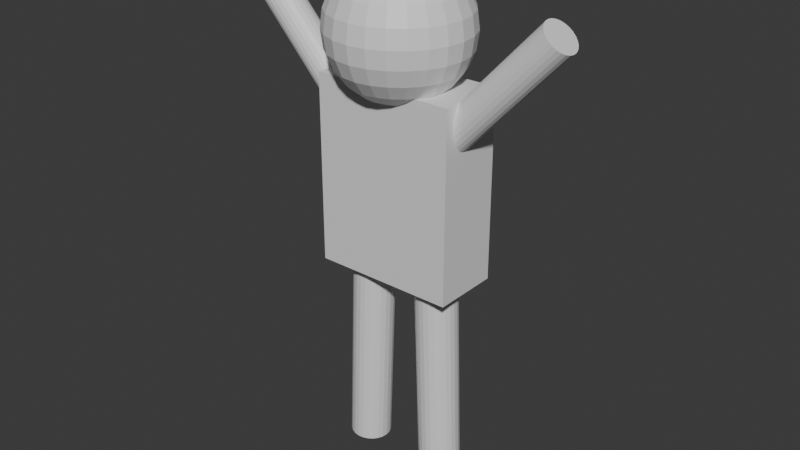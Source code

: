 # Source: rescue_person.blend  (saved by Blender 5.2.44; exported with 4.5.12 LTS)
import bpy
from mathutils import Matrix  # noqa: F401  (used for matrix-valued properties, if any)

bpy.ops.wm.read_factory_settings(use_empty=True)
scene = bpy.context.scene
scene.name = 'Scene'

# ---- collections
col_rescueperson = bpy.data.collections.new('RescuePerson'); scene.collection.children.link(col_rescueperson)

# ---- materials (node trees are filled in below, after node groups)
mat_skin = bpy.data.materials.new('Skin')
mat_skin.diffuse_color = (0.72, 0.48, 0.34, 1.0)
mat_skin.roughness = 0.75
mat_clothing = bpy.data.materials.new('Clothing')
mat_clothing.diffuse_color = (0.12, 0.32, 0.72, 1.0)
mat_clothing.roughness = 0.7
mat_trousers = bpy.data.materials.new('Trousers')
mat_trousers.diffuse_color = (0.1, 0.11, 0.16, 1.0)
mat_trousers.roughness = 0.8

# ---- material node trees
mat_skin.use_nodes = True; mat_skin.node_tree.nodes.clear()
_N = mat_skin.node_tree.nodes; _L = mat_skin.node_tree.links
n0 = _N.new('ShaderNodeBsdfPrincipled'); n0.name = 'Principled BSDF'; n0.location = (-200, 100)
n0.inputs[10].default_value = 0.005
n1 = _N.new('ShaderNodeOutputMaterial'); n1.name = 'Material Output'; n1.location = (200, 100)
_L.new(n0.outputs[0], n1.inputs[0])
n1.is_active_output = True
mat_clothing.use_nodes = True; mat_clothing.node_tree.nodes.clear()
_N = mat_clothing.node_tree.nodes; _L = mat_clothing.node_tree.links
n0 = _N.new('ShaderNodeBsdfPrincipled'); n0.name = 'Principled BSDF'; n0.location = (-200, 100)
n0.inputs[10].default_value = 0.005
n1 = _N.new('ShaderNodeOutputMaterial'); n1.name = 'Material Output'; n1.location = (200, 100)
_L.new(n0.outputs[0], n1.inputs[0])
n1.is_active_output = True
mat_trousers.use_nodes = True; mat_trousers.node_tree.nodes.clear()
_N = mat_trousers.node_tree.nodes; _L = mat_trousers.node_tree.links
n0 = _N.new('ShaderNodeBsdfPrincipled'); n0.name = 'Principled BSDF'; n0.location = (-200, 100)
n0.inputs[10].default_value = 0.005
n1 = _N.new('ShaderNodeOutputMaterial'); n1.name = 'Material Output'; n1.location = (200, 100)
_L.new(n0.outputs[0], n1.inputs[0])
n1.is_active_output = True

# ---- world
world_world = bpy.data.worlds.new('World'); scene.world = world_world
world_world.use_nodes = True; world_world.node_tree.nodes.clear()
_N = world_world.node_tree.nodes; _L = world_world.node_tree.links
n0 = _N.new('ShaderNodeOutputWorld'); n0.name = 'World Output'; n0.location = (200, 100)
n1 = _N.new('ShaderNodeBackground'); n1.name = 'Background'; n1.location = (-200, 100)
n1.inputs[0].default_value = (0.05088, 0.05088, 0.05088, 1.0)
_L.new(n1.outputs[0], n0.inputs[0])
n0.is_active_output = True
world_world.color = (0.05088, 0.05088, 0.05088)
world_world.sun_shadow_jitter_overblur = 0.0

# ---- meshes
me_sphere_002 = bpy.data.meshes.new('Sphere.002')
me_sphere_002.from_pydata([(0.0, 0.0, 0.18), (0.0, 0.1739, 0.04659), (0.0, 0.1739, -0.04659), (0.0, 0.0, -0.18), (0.01206, 0.045, 0.1739), (0.02329, 0.08693, 0.1559), (0.03294, 0.1229, 0.1273), (0.04035, 0.1506, 0.09), (0.045, 0.1679, 0.04659), (0.04659, 0.1739, 0.0), (0.045, 0.1679, -0.04659), (0.04035, 0.1506, -0.09), (0.03294, 0.1229, -0.1273), (0.02329, 0.08693, -0.1559), (0.01206, 0.045, -0.1739), (0.02329, 0.04035, 0.1739), (0.045, 0.07794, 0.1559), (0.06364, 0.1102, 0.1273), (0.07794, 0.135, 0.09), (0.08693, 0.1506, 0.04659), (0.09, 0.1559, 0.0), (0.08693, 0.1506, -0.04659), (0.07794, 0.135, -0.09), (0.06364, 0.1102, -0.1273), (0.045, 0.07794, -0.1559), (0.02329, 0.04035, -0.1739), (0.03294, 0.03294, 0.1739), (0.06364, 0.06364, 0.1559), (0.09, 0.09, 0.1273), (0.1102, 0.1102, 0.09), (0.1229, 0.1229, 0.04659), (0.1273, 0.1273, 0.0), (0.1229, 0.1229, -0.04659), (0.1102, 0.1102, -0.09), (0.09, 0.09, -0.1273), (0.06364, 0.06364, -0.1559), (0.03294, 0.03294, -0.1739), (0.04035, 0.02329, 0.1739), (0.07794, 0.045, 0.1559), (0.1102, 0.06364, 0.1273), (0.135, 0.07794, 0.09), (0.1506, 0.08693, 0.04659), (0.1559, 0.09, 0.0), (0.1506, 0.08693, -0.04659), (0.135, 0.07794, -0.09), (0.1102, 0.06364, -0.1273), (0.07794, 0.045, -0.1559), (0.04035, 0.02329, -0.1739), (0.045, 0.01206, 0.1739), (0.08693, 0.02329, 0.1559), (0.1229, 0.03294, 0.1273), (0.1506, 0.04035, 0.09), (0.1679, 0.045, 0.04659), (0.1739, 0.04659, 0.0), (0.1679, 0.045, -0.04659), (0.1506, 0.04035, -0.09), (0.1229, 0.03294, -0.1273), (0.08693, 0.02329, -0.1559), (0.045, 0.01206, -0.1739), (0.04659, 1.863e-09, 0.1739), (0.09, 5.588e-09, 0.1559), (0.1273, -3.725e-09, 0.1273), (0.1559, 7.451e-09, 0.09), (0.1739, 7.451e-09, 0.04659), (0.18, 1.118e-08, 0.0), (0.1739, 7.451e-09, -0.04659), (0.1559, 7.451e-09, -0.09), (0.1273, -3.725e-09, -0.1273), (0.09, 5.588e-09, -0.1559), (0.04659, 1.863e-09, -0.1739), (0.045, -0.01206, 0.1739), (0.08693, -0.02329, 0.1559), (0.1229, -0.03294, 0.1273), (0.1506, -0.04035, 0.09), (0.1679, -0.045, 0.04659), (0.1739, -0.04659, 0.0), (0.1679, -0.045, -0.04659), (0.1506, -0.04035, -0.09), (0.1229, -0.03294, -0.1273), (0.08693, -0.02329, -0.1559), (0.045, -0.01206, -0.1739), (0.04035, -0.02329, 0.1739), (0.07794, -0.045, 0.1559), (0.1102, -0.06364, 0.1273), (0.135, -0.07794, 0.09), (0.1506, -0.08693, 0.04659), (0.1559, -0.09, 0.0), (0.1506, -0.08693, -0.04659), (0.135, -0.07794, -0.09), (0.1102, -0.06364, -0.1273), (0.07794, -0.045, -0.1559), (0.04035, -0.02329, -0.1739), (0.03294, -0.03294, 0.1739), (0.06364, -0.06364, 0.1559), (0.09, -0.09, 0.1273), (0.1102, -0.1102, 0.09), (0.1229, -0.1229, 0.04659), (0.1273, -0.1273, 0.0), (0.1229, -0.1229, -0.04659), (0.1102, -0.1102, -0.09), (0.09, -0.09, -0.1273), (0.06364, -0.06364, -0.1559), (0.03294, -0.03294, -0.1739), (0.02329, -0.04035, 0.1739), (0.045, -0.07794, 0.1559), (0.06364, -0.1102, 0.1273), (0.07794, -0.135, 0.09), (0.08693, -0.1506, 0.04659), (0.09, -0.1559, 0.0), (0.08693, -0.1506, -0.04659), (0.07794, -0.135, -0.09), (0.06364, -0.1102, -0.1273), (0.045, -0.07794, -0.1559), (0.02329, -0.04035, -0.1739), (0.01206, -0.045, 0.1739), (0.02329, -0.08693, 0.1559), (0.03294, -0.1229, 0.1273), (0.04035, -0.1506, 0.09), (0.045, -0.1679, 0.04659), (0.04659, -0.1739, 0.0), (0.045, -0.1679, -0.04659), (0.04035, -0.1506, -0.09), (0.03294, -0.1229, -0.1273), (0.02329, -0.08693, -0.1559), (0.01206, -0.045, -0.1739), (0.0, -0.04659, 0.1739), (5.588e-09, -0.09, 0.1559), (-1.863e-08, -0.1273, 0.1273), (1.118e-08, -0.1559, 0.09), (7.451e-09, -0.1739, 0.04659), (1.118e-08, -0.18, 0.0), (7.451e-09, -0.1739, -0.04659), (1.118e-08, -0.1559, -0.09), (-1.863e-08, -0.1273, -0.1273), (5.588e-09, -0.09, -0.1559), (0.0, -0.04659, -0.1739), (-0.01206, -0.045, 0.1739), (-0.02329, -0.08693, 0.1559), (-0.03294, -0.1229, 0.1273), (-0.04035, -0.1506, 0.09), (-0.045, -0.1679, 0.04659), (-0.04659, -0.1739, 0.0), (-0.045, -0.1679, -0.04659), (-0.04035, -0.1506, -0.09), (-0.03294, -0.1229, -0.1273), (-0.02329, -0.08693, -0.1559), (-0.01206, -0.045, -0.1739), (-0.02329, -0.04035, 0.1739), (-0.045, -0.07794, 0.1559), (-0.06364, -0.1102, 0.1273), (-0.07794, -0.135, 0.09), (-0.08693, -0.1506, 0.04659), (-0.09, -0.1559, 0.0), (-0.08693, -0.1506, -0.04659), (-0.07794, -0.135, -0.09), (-0.06364, -0.1102, -0.1273), (-0.045, -0.07794, -0.1559), (-0.02329, -0.04035, -0.1739), (-0.03294, -0.03294, 0.1739), (-0.06364, -0.06364, 0.1559), (-0.09, -0.09, 0.1273), (-0.1102, -0.1102, 0.09), (-0.1229, -0.1229, 0.04659), (-0.1273, -0.1273, 0.0), (-0.1229, -0.1229, -0.04659), (-0.1102, -0.1102, -0.09), (-0.09, -0.09, -0.1273), (-0.06364, -0.06364, -0.1559), (-0.03294, -0.03294, -0.1739), (-0.04035, -0.02329, 0.1739), (-0.07794, -0.045, 0.1559), (-0.1102, -0.06364, 0.1273), (-0.135, -0.07794, 0.09), (-0.1506, -0.08693, 0.04659), (-0.1559, -0.09, 0.0), (-0.1506, -0.08693, -0.04659), (-0.135, -0.07794, -0.09), (-0.1102, -0.06364, -0.1273), (-0.07794, -0.045, -0.1559), (-0.04035, -0.02329, -0.1739), (-0.045, -0.01206, 0.1739), (-0.08693, -0.02329, 0.1559), (-0.1229, -0.03294, 0.1273), (-0.1506, -0.04035, 0.09), (-0.1679, -0.045, 0.04659), (-0.1739, -0.04659, 0.0), (-0.1679, -0.045, -0.04659), (-0.1506, -0.04035, -0.09), (-0.1229, -0.03294, -0.1273), (-0.08693, -0.02329, -0.1559), (-0.045, -0.01206, -0.1739), (-0.04659, 9.313e-10, 0.1739), (-0.09, -9.313e-09, 0.1559), (-0.1273, 2.608e-08, 0.1273), (-0.1559, -1.863e-08, 0.09), (-0.1739, 3.725e-09, 0.04659), (-0.18, -1.863e-08, 0.0), (-0.1739, 3.725e-09, -0.04659), (-0.1559, -1.863e-08, -0.09), (-0.1273, 2.608e-08, -0.1273), (-0.09, -9.313e-09, -0.1559), (-0.04659, 9.313e-10, -0.1739), (-0.045, 0.01206, 0.1739), (-0.08693, 0.02329, 0.1559), (-0.1229, 0.03294, 0.1273), (-0.1506, 0.04035, 0.09), (-0.1679, 0.045, 0.04659), (-0.1739, 0.04659, 0.0), (-0.1679, 0.045, -0.04659), (-0.1506, 0.04035, -0.09), (-0.1229, 0.03294, -0.1273), (-0.08693, 0.02329, -0.1559), (-0.045, 0.01206, -0.1739), (-0.04035, 0.02329, 0.1739), (-0.07794, 0.045, 0.1559), (-0.1102, 0.06364, 0.1273), (-0.135, 0.07794, 0.09), (-0.1506, 0.08693, 0.04659), (-0.1559, 0.09, 0.0), (-0.1506, 0.08693, -0.04659), (-0.135, 0.07794, -0.09), (-0.1102, 0.06364, -0.1273), (-0.07794, 0.045, -0.1559), (-0.04035, 0.02329, -0.1739), (-0.03294, 0.03294, 0.1739), (-0.06364, 0.06364, 0.1559), (-0.09, 0.09, 0.1273), (-0.1102, 0.1102, 0.09), (-0.1229, 0.1229, 0.04659), (-0.1273, 0.1273, 0.0), (-0.1229, 0.1229, -0.04659), (-0.1102, 0.1102, -0.09), (-0.09, 0.09, -0.1273), (-0.06364, 0.06364, -0.1559), (-0.03294, 0.03294, -0.1739), (-0.02329, 0.04035, 0.1739), (-0.045, 0.07794, 0.1559), (-0.06364, 0.1102, 0.1273), (-0.07794, 0.135, 0.09), (-0.08693, 0.1506, 0.04659), (-0.09, 0.1559, 0.0), (-0.08693, 0.1506, -0.04659), (-0.07794, 0.135, -0.09), (-0.06364, 0.1102, -0.1273), (-0.045, 0.07794, -0.1559), (-0.02329, 0.04035, -0.1739), (-0.01206, 0.045, 0.1739), (-0.02329, 0.08693, 0.1559), (-0.03294, 0.1229, 0.1273), (-0.04035, 0.1506, 0.09), (-0.045, 0.1679, 0.04659), (-0.04659, 0.1739, 0.0), (-0.045, 0.1679, -0.04659), (-0.04035, 0.1506, -0.09), (-0.03294, 0.1229, -0.1273), (-0.02329, 0.08693, -0.1559), (-0.01206, 0.045, -0.1739), (3.725e-09, 0.04659, 0.1739), (-9.313e-09, 0.09, 0.1559), (3.353e-08, 0.1273, 0.1273), (-1.863e-08, 0.1559, 0.09), (-1.863e-08, 0.18, 0.0), (-1.863e-08, 0.1559, -0.09), (3.353e-08, 0.1273, -0.1273), (-9.313e-09, 0.09, -0.1559), (3.725e-09, 0.04659, -0.1739)], [], [(261, 1, 8, 9), (259, 258, 5, 6), (264, 263, 12, 13), (2, 261, 9, 10), (260, 259, 6, 7), (265, 264, 13, 14), (257, 0, 4), (262, 2, 10, 11), (1, 260, 7, 8), (3, 265, 14), (258, 257, 4, 5), (263, 262, 11, 12), (14, 13, 24, 25), (4, 0, 15), (11, 10, 21, 22), (8, 7, 18, 19), (3, 14, 25), (5, 4, 15, 16), (12, 11, 22, 23), (9, 8, 19, 20), (6, 5, 16, 17), (13, 12, 23, 24), (10, 9, 20, 21), (7, 6, 17, 18), (17, 16, 27, 28), (24, 23, 34, 35), (21, 20, 31, 32), (18, 17, 28, 29), (25, 24, 35, 36), (15, 0, 26), (22, 21, 32, 33), (19, 18, 29, 30), (3, 25, 36), (16, 15, 26, 27), (23, 22, 33, 34), (20, 19, 30, 31), (3, 36, 47), (27, 26, 37, 38), (34, 33, 44, 45), (31, 30, 41, 42), (28, 27, 38, 39), (35, 34, 45, 46), (32, 31, 42, 43), (29, 28, 39, 40), (36, 35, 46, 47), (26, 0, 37), (33, 32, 43, 44), (30, 29, 40, 41), (40, 39, 50, 51), (47, 46, 57, 58), (37, 0, 48), (44, 43, 54, 55), (41, 40, 51, 52), (3, 47, 58), (38, 37, 48, 49), (45, 44, 55, 56), (42, 41, 52, 53), (39, 38, 49, 50), (46, 45, 56, 57), (43, 42, 53, 54), (50, 49, 60, 61), (57, 56, 67, 68), (54, 53, 64, 65), (51, 50, 61, 62), (58, 57, 68, 69), (48, 0, 59), (55, 54, 65, 66), (52, 51, 62, 63), (3, 58, 69), (49, 48, 59, 60), (56, 55, 66, 67), (53, 52, 63, 64), (63, 62, 73, 74), (3, 69, 80), (60, 59, 70, 71), (67, 66, 77, 78), (64, 63, 74, 75), (61, 60, 71, 72), (68, 67, 78, 79), (65, 64, 75, 76), (62, 61, 72, 73), (69, 68, 79, 80), (59, 0, 70), (66, 65, 76, 77), (73, 72, 83, 84), (80, 79, 90, 91), (70, 0, 81), (77, 76, 87, 88), (74, 73, 84, 85), (3, 80, 91), (71, 70, 81, 82), (78, 77, 88, 89), (75, 74, 85, 86), (72, 71, 82, 83), (79, 78, 89, 90), (76, 75, 86, 87), (86, 85, 96, 97), (83, 82, 93, 94), (90, 89, 100, 101), (87, 86, 97, 98), (84, 83, 94, 95), (91, 90, 101, 102), (81, 0, 92), (88, 87, 98, 99), (85, 84, 95, 96), (3, 91, 102), (82, 81, 92, 93), (89, 88, 99, 100), (96, 95, 106, 107), (3, 102, 113), (93, 92, 103, 104), (100, 99, 110, 111), (97, 96, 107, 108), (94, 93, 104, 105), (101, 100, 111, 112), (98, 97, 108, 109), (95, 94, 105, 106), (102, 101, 112, 113), (92, 0, 103), (99, 98, 109, 110), (109, 108, 119, 120), (106, 105, 116, 117), (113, 112, 123, 124), (103, 0, 114), (110, 109, 120, 121), (107, 106, 117, 118), (3, 113, 124), (104, 103, 114, 115), (111, 110, 121, 122), (108, 107, 118, 119), (105, 104, 115, 116), (112, 111, 122, 123), (119, 118, 129, 130), (116, 115, 126, 127), (123, 122, 133, 134), (120, 119, 130, 131), (117, 116, 127, 128), (124, 123, 134, 135), (114, 0, 125), (121, 120, 131, 132), (118, 117, 128, 129), (3, 124, 135), (115, 114, 125, 126), (122, 121, 132, 133), (132, 131, 142, 143), (129, 128, 139, 140), (3, 135, 146), (126, 125, 136, 137), (133, 132, 143, 144), (130, 129, 140, 141), (127, 126, 137, 138), (134, 133, 144, 145), (131, 130, 141, 142), (128, 127, 138, 139), (135, 134, 145, 146), (125, 0, 136), (142, 141, 152, 153), (139, 138, 149, 150), (146, 145, 156, 157), (136, 0, 147), (143, 142, 153, 154), (140, 139, 150, 151), (3, 146, 157), (137, 136, 147, 148), (144, 143, 154, 155), (141, 140, 151, 152), (138, 137, 148, 149), (145, 144, 155, 156), (155, 154, 165, 166), (152, 151, 162, 163), (149, 148, 159, 160), (156, 155, 166, 167), (153, 152, 163, 164), (150, 149, 160, 161), (157, 156, 167, 168), (147, 0, 158), (154, 153, 164, 165), (151, 150, 161, 162), (3, 157, 168), (148, 147, 158, 159), (158, 0, 169), (165, 164, 175, 176), (162, 161, 172, 173), (3, 168, 179), (159, 158, 169, 170), (166, 165, 176, 177), (163, 162, 173, 174), (160, 159, 170, 171), (167, 166, 177, 178), (164, 163, 174, 175), (161, 160, 171, 172), (168, 167, 178, 179), (178, 177, 188, 189), (175, 174, 185, 186), (172, 171, 182, 183), (179, 178, 189, 190), (169, 0, 180), (176, 175, 186, 187), (173, 172, 183, 184), (3, 179, 190), (170, 169, 180, 181), (177, 176, 187, 188), (174, 173, 184, 185), (171, 170, 181, 182), (181, 180, 191, 192), (188, 187, 198, 199), (185, 184, 195, 196), (182, 181, 192, 193), (189, 188, 199, 200), (186, 185, 196, 197), (183, 182, 193, 194), (190, 189, 200, 201), (180, 0, 191), (187, 186, 197, 198), (184, 183, 194, 195), (3, 190, 201), (201, 200, 211, 212), (191, 0, 202), (198, 197, 208, 209), (195, 194, 205, 206), (3, 201, 212), (192, 191, 202, 203), (199, 198, 209, 210), (196, 195, 206, 207), (193, 192, 203, 204), (200, 199, 210, 211), (197, 196, 207, 208), (194, 193, 204, 205), (204, 203, 214, 215), (211, 210, 221, 222), (208, 207, 218, 219), (205, 204, 215, 216), (212, 211, 222, 223), (202, 0, 213), (209, 208, 219, 220), (206, 205, 216, 217), (3, 212, 223), (203, 202, 213, 214), (210, 209, 220, 221), (207, 206, 217, 218), (3, 223, 234), (214, 213, 224, 225), (221, 220, 231, 232), (218, 217, 228, 229), (215, 214, 225, 226), (222, 221, 232, 233), (219, 218, 229, 230), (216, 215, 226, 227), (223, 222, 233, 234), (213, 0, 224), (220, 219, 230, 231), (217, 216, 227, 228), (227, 226, 237, 238), (234, 233, 244, 245), (224, 0, 235), (231, 230, 241, 242), (228, 227, 238, 239), (3, 234, 245), (225, 224, 235, 236), (232, 231, 242, 243), (229, 228, 239, 240), (226, 225, 236, 237), (233, 232, 243, 244), (230, 229, 240, 241), (237, 236, 247, 248), (244, 243, 254, 255), (241, 240, 251, 252), (238, 237, 248, 249), (245, 244, 255, 256), (235, 0, 246), (242, 241, 252, 253), (239, 238, 249, 250), (3, 245, 256), (236, 235, 246, 247), (243, 242, 253, 254), (240, 239, 250, 251), (250, 249, 260, 1), (3, 256, 265), (247, 246, 257, 258), (254, 253, 262, 263), (251, 250, 1, 261), (248, 247, 258, 259), (255, 254, 263, 264), (252, 251, 261, 2), (249, 248, 259, 260), (256, 255, 264, 265), (246, 0, 257), (253, 252, 2, 262)])
_uv = me_sphere_002.uv_layers.new(name='UVMap')
_uv.uv.foreach_set('vector', [0.75, 0.5, 0.75, 0.5833, 0.7083, 0.5833, 0.7083, 0.5, 0.75, 0.75, 0.75, 0.8333, 0.7083, 0.8333, 0.7083, 0.75, 0.75, 0.1667, 0.75, 0.25, 0.7083, 0.25, 0.7083, 0.1667, 0.75, 0.4167, 0.75, 0.5, 0.7083, 0.5, 0.7083, 0.4167, 0.75, 0.6667, 0.75, 0.75, 0.7083, 0.75, 0.7083, 0.6667, 0.75, 0.08333, 0.75, 0.1667, 0.7083, 0.1667, 0.7083, 0.08333, 0.75, 0.9167, 0.7292, 1.0, 0.7083, 0.9167, 0.75, 0.3333, 0.75, 0.4167, 0.7083, 0.4167, 0.7083, 0.3333, 0.75, 0.5833, 0.75, 0.6667, 0.7083, 0.6667, 0.7083, 0.5833, 0.7292, 0.0, 0.75, 0.08333, 0.7083, 0.08333, 0.75, 0.8333, 0.75, 0.9167, 0.7083, 0.9167, 0.7083, 0.8333, 0.75, 0.25, 0.75, 0.3333, 0.7083, 0.3333, 0.7083, 0.25, 0.7083, 0.08333, 0.7083, 0.1667, 0.6667, 0.1667, 0.6667, 0.08333, 0.7083, 0.9167, 0.6875, 1.0, 0.6667, 0.9167, 0.7083, 0.3333, 0.7083, 0.4167, 0.6667, 0.4167, 0.6667, 0.3333, 0.7083, 0.5833, 0.7083, 0.6667, 0.6667, 0.6667, 0.6667, 0.5833, 0.6875, 0.0, 0.7083, 0.08333, 0.6667, 0.08333, 0.7083, 0.8333, 0.7083, 0.9167, 0.6667, 0.9167, 0.6667, 0.8333, 0.7083, 0.25, 0.7083, 0.3333, 0.6667, 0.3333, 0.6667, 0.25, 0.7083, 0.5, 0.7083, 0.5833, 0.6667, 0.5833, 0.6667, 0.5, 0.7083, 0.75, 0.7083, 0.8333, 0.6667, 0.8333, 0.6667, 0.75, 0.7083, 0.1667, 0.7083, 0.25, 0.6667, 0.25, 0.6667, 0.1667, 0.7083, 0.4167, 0.7083, 0.5, 0.6667, 0.5, 0.6667, 0.4167, 0.7083, 0.6667, 0.7083, 0.75, 0.6667, 0.75, 0.6667, 0.6667, 0.6667, 0.75, 0.6667, 0.8333, 0.625, 0.8333, 0.625, 0.75, 0.6667, 0.1667, 0.6667, 0.25, 0.625, 0.25, 0.625, 0.1667, 0.6667, 0.4167, 0.6667, 0.5, 0.625, 0.5, 0.625, 0.4167, 0.6667, 0.6667, 0.6667, 0.75, 0.625, 0.75, 0.625, 0.6667, 0.6667, 0.08333, 0.6667, 0.1667, 0.625, 0.1667, 0.625, 0.08333, 0.6667, 0.9167, 0.6458, 1.0, 0.625, 0.9167, 0.6667, 0.3333, 0.6667, 0.4167, 0.625, 0.4167, 0.625, 0.3333, 0.6667, 0.5833, 0.6667, 0.6667, 0.625, 0.6667, 0.625, 0.5833, 0.6458, 0.0, 0.6667, 0.08333, 0.625, 0.08333, 0.6667, 0.8333, 0.6667, 0.9167, 0.625, 0.9167, 0.625, 0.8333, 0.6667, 0.25, 0.6667, 0.3333, 0.625, 0.3333, 0.625, 0.25, 0.6667, 0.5, 0.6667, 0.5833, 0.625, 0.5833, 0.625, 0.5, 0.6042, 0.0, 0.625, 0.08333, 0.5833, 0.08333, 0.625, 0.8333, 0.625, 0.9167, 0.5833, 0.9167, 0.5833, 0.8333, 0.625, 0.25, 0.625, 0.3333, 0.5833, 0.3333, 0.5833, 0.25, 0.625, 0.5, 0.625, 0.5833, 0.5833, 0.5833, 0.5833, 0.5, 0.625, 0.75, 0.625, 0.8333, 0.5833, 0.8333, 0.5833, 0.75, 0.625, 0.1667, 0.625, 0.25, 0.5833, 0.25, 0.5833, 0.1667, 0.625, 0.4167, 0.625, 0.5, 0.5833, 0.5, 0.5833, 0.4167, 0.625, 0.6667, 0.625, 0.75, 0.5833, 0.75, 0.5833, 0.6667, 0.625, 0.08333, 0.625, 0.1667, 0.5833, 0.1667, 0.5833, 0.08333, 0.625, 0.9167, 0.6042, 1.0, 0.5833, 0.9167, 0.625, 0.3333, 0.625, 0.4167, 0.5833, 0.4167, 0.5833, 0.3333, 0.625, 0.5833, 0.625, 0.6667, 0.5833, 0.6667, 0.5833, 0.5833, 0.5833, 0.6667, 0.5833, 0.75, 0.5417, 0.75, 0.5417, 0.6667, 0.5833, 0.08333, 0.5833, 0.1667, 0.5417, 0.1667, 0.5417, 0.08333, 0.5833, 0.9167, 0.5625, 1.0, 0.5417, 0.9167, 0.5833, 0.3333, 0.5833, 0.4167, 0.5417, 0.4167, 0.5417, 0.3333, 0.5833, 0.5833, 0.5833, 0.6667, 0.5417, 0.6667, 0.5417, 0.5833, 0.5625, 0.0, 0.5833, 0.08333, 0.5417, 0.08333, 0.5833, 0.8333, 0.5833, 0.9167, 0.5417, 0.9167, 0.5417, 0.8333, 0.5833, 0.25, 0.5833, 0.3333, 0.5417, 0.3333, 0.5417, 0.25, 0.5833, 0.5, 0.5833, 0.5833, 0.5417, 0.5833, 0.5417, 0.5, 0.5833, 0.75, 0.5833, 0.8333, 0.5417, 0.8333, 0.5417, 0.75, 0.5833, 0.1667, 0.5833, 0.25, 0.5417, 0.25, 0.5417, 0.1667, 0.5833, 0.4167, 0.5833, 0.5, 0.5417, 0.5, 0.5417, 0.4167, 0.5417, 0.75, 0.5417, 0.8333, 0.5, 0.8333, 0.5, 0.75, 0.5417, 0.1667, 0.5417, 0.25, 0.5, 0.25, 0.5, 0.1667, 0.5417, 0.4167, 0.5417, 0.5, 0.5, 0.5, 0.5, 0.4167, 0.5417, 0.6667, 0.5417, 0.75, 0.5, 0.75, 0.5, 0.6667, 0.5417, 0.08333, 0.5417, 0.1667, 0.5, 0.1667, 0.5, 0.08333, 0.5417, 0.9167, 0.5208, 1.0, 0.5, 0.9167, 0.5417, 0.3333, 0.5417, 0.4167, 0.5, 0.4167, 0.5, 0.3333, 0.5417, 0.5833, 0.5417, 0.6667, 0.5, 0.6667, 0.5, 0.5833, 0.5208, 0.0, 0.5417, 0.08333, 0.5, 0.08333, 0.5417, 0.8333, 0.5417, 0.9167, 0.5, 0.9167, 0.5, 0.8333, 0.5417, 0.25, 0.5417, 0.3333, 0.5, 0.3333, 0.5, 0.25, 0.5417, 0.5, 0.5417, 0.5833, 0.5, 0.5833, 0.5, 0.5, 0.5, 0.5833, 0.5, 0.6667, 0.4583, 0.6667, 0.4583, 0.5833, 0.4792, 0.0, 0.5, 0.08333, 0.4583, 0.08333, 0.5, 0.8333, 0.5, 0.9167, 0.4583, 0.9167, 0.4583, 0.8333, 0.5, 0.25, 0.5, 0.3333, 0.4583, 0.3333, 0.4583, 0.25, 0.5, 0.5, 0.5, 0.5833, 0.4583, 0.5833, 0.4583, 0.5, 0.5, 0.75, 0.5, 0.8333, 0.4583, 0.8333, 0.4583, 0.75, 0.5, 0.1667, 0.5, 0.25, 0.4583, 0.25, 0.4583, 0.1667, 0.5, 0.4167, 0.5, 0.5, 0.4583, 0.5, 0.4583, 0.4167, 0.5, 0.6667, 0.5, 0.75, 0.4583, 0.75, 0.4583, 0.6667, 0.5, 0.08333, 0.5, 0.1667, 0.4583, 0.1667, 0.4583, 0.08333, 0.5, 0.9167, 0.4792, 1.0, 0.4583, 0.9167, 0.5, 0.3333, 0.5, 0.4167, 0.4583, 0.4167, 0.4583, 0.3333, 0.4583, 0.6667, 0.4583, 0.75, 0.4167, 0.75, 0.4167, 0.6667, 0.4583, 0.08333, 0.4583, 0.1667, 0.4167, 0.1667, 0.4167, 0.08333, 0.4583, 0.9167, 0.4375, 1.0, 0.4167, 0.9167, 0.4583, 0.3333, 0.4583, 0.4167, 0.4167, 0.4167, 0.4167, 0.3333, 0.4583, 0.5833, 0.4583, 0.6667, 0.4167, 0.6667, 0.4167, 0.5833, 0.4375, 0.0, 0.4583, 0.08333, 0.4167, 0.08333, 0.4583, 0.8333, 0.4583, 0.9167, 0.4167, 0.9167, 0.4167, 0.8333, 0.4583, 0.25, 0.4583, 0.3333, 0.4167, 0.3333, 0.4167, 0.25, 0.4583, 0.5, 0.4583, 0.5833, 0.4167, 0.5833, 0.4167, 0.5, 0.4583, 0.75, 0.4583, 0.8333, 0.4167, 0.8333, 0.4167, 0.75, 0.4583, 0.1667, 0.4583, 0.25, 0.4167, 0.25, 0.4167, 0.1667, 0.4583, 0.4167, 0.4583, 0.5, 0.4167, 0.5, 0.4167, 0.4167, 0.4167, 0.5, 0.4167, 0.5833, 0.375, 0.5833, 0.375, 0.5, 0.4167, 0.75, 0.4167, 0.8333, 0.375, 0.8333, 0.375, 0.75, 0.4167, 0.1667, 0.4167, 0.25, 0.375, 0.25, 0.375, 0.1667, 0.4167, 0.4167, 0.4167, 0.5, 0.375, 0.5, 0.375, 0.4167, 0.4167, 0.6667, 0.4167, 0.75, 0.375, 0.75, 0.375, 0.6667, 0.4167, 0.08333, 0.4167, 0.1667, 0.375, 0.1667, 0.375, 0.08333, 0.4167, 0.9167, 0.3958, 1.0, 0.375, 0.9167, 0.4167, 0.3333, 0.4167, 0.4167, 0.375, 0.4167, 0.375, 0.3333, 0.4167, 0.5833, 0.4167, 0.6667, 0.375, 0.6667, 0.375, 0.5833, 0.3958, 0.0, 0.4167, 0.08333, 0.375, 0.08333, 0.4167, 0.8333, 0.4167, 0.9167, 0.375, 0.9167, 0.375, 0.8333, 0.4167, 0.25, 0.4167, 0.3333, 0.375, 0.3333, 0.375, 0.25, 0.375, 0.5833, 0.375, 0.6667, 0.3333, 0.6667, 0.3333, 0.5833, 0.3542, 0.0, 0.375, 0.08333, 0.3333, 0.08333, 0.375, 0.8333, 0.375, 0.9167, 0.3333, 0.9167, 0.3333, 0.8333, 0.375, 0.25, 0.375, 0.3333, 0.3333, 0.3333, 0.3333, 0.25, 0.375, 0.5, 0.375, 0.5833, 0.3333, 0.5833, 0.3333, 0.5, 0.375, 0.75, 0.375, 0.8333, 0.3333, 0.8333, 0.3333, 0.75, 0.375, 0.1667, 0.375, 0.25, 0.3333, 0.25, 0.3333, 0.1667, 0.375, 0.4167, 0.375, 0.5, 0.3333, 0.5, 0.3333, 0.4167, 0.375, 0.6667, 0.375, 0.75, 0.3333, 0.75, 0.3333, 0.6667, 0.375, 0.08333, 0.375, 0.1667, 0.3333, 0.1667, 0.3333, 0.08333, 0.375, 0.9167, 0.3542, 1.0, 0.3333, 0.9167, 0.375, 0.3333, 0.375, 0.4167, 0.3333, 0.4167, 0.3333, 0.3333, 0.3333, 0.4167, 0.3333, 0.5, 0.2917, 0.5, 0.2917, 0.4167, 0.3333, 0.6667, 0.3333, 0.75, 0.2917, 0.75, 0.2917, 0.6667, 0.3333, 0.08333, 0.3333, 0.1667, 0.2917, 0.1667, 0.2917, 0.08333, 0.3333, 0.9167, 0.3125, 1.0, 0.2917, 0.9167, 0.3333, 0.3333, 0.3333, 0.4167, 0.2917, 0.4167, 0.2917, 0.3333, 0.3333, 0.5833, 0.3333, 0.6667, 0.2917, 0.6667, 0.2917, 0.5833, 0.3125, 0.0, 0.3333, 0.08333, 0.2917, 0.08333, 0.3333, 0.8333, 0.3333, 0.9167, 0.2917, 0.9167, 0.2917, 0.8333, 0.3333, 0.25, 0.3333, 0.3333, 0.2917, 0.3333, 0.2917, 0.25, 0.3333, 0.5, 0.3333, 0.5833, 0.2917, 0.5833, 0.2917, 0.5, 0.3333, 0.75, 0.3333, 0.8333, 0.2917, 0.8333, 0.2917, 0.75, 0.3333, 0.1667, 0.3333, 0.25, 0.2917, 0.25, 0.2917, 0.1667, 0.2917, 0.5, 0.2917, 0.5833, 0.25, 0.5833, 0.25, 0.5, 0.2917, 0.75, 0.2917, 0.8333, 0.25, 0.8333, 0.25, 0.75, 0.2917, 0.1667, 0.2917, 0.25, 0.25, 0.25, 0.25, 0.1667, 0.2917, 0.4167, 0.2917, 0.5, 0.25, 0.5, 0.25, 0.4167, 0.2917, 0.6667, 0.2917, 0.75, 0.25, 0.75, 0.25, 0.6667, 0.2917, 0.08333, 0.2917, 0.1667, 0.25, 0.1667, 0.25, 0.08333, 0.2917, 0.9167, 0.2708, 1.0, 0.25, 0.9167, 0.2917, 0.3333, 0.2917, 0.4167, 0.25, 0.4167, 0.25, 0.3333, 0.2917, 0.5833, 0.2917, 0.6667, 0.25, 0.6667, 0.25, 0.5833, 0.2708, 0.0, 0.2917, 0.08333, 0.25, 0.08333, 0.2917, 0.8333, 0.2917, 0.9167, 0.25, 0.9167, 0.25, 0.8333, 0.2917, 0.25, 0.2917, 0.3333, 0.25, 0.3333, 0.25, 0.25, 0.25, 0.3333, 0.25, 0.4167, 0.2083, 0.4167, 0.2083, 0.3333, 0.25, 0.5833, 0.25, 0.6667, 0.2083, 0.6667, 0.2083, 0.5833, 0.2292, 0.0, 0.25, 0.08333, 0.2083, 0.08333, 0.25, 0.8333, 0.25, 0.9167, 0.2083, 0.9167, 0.2083, 0.8333, 0.25, 0.25, 0.25, 0.3333, 0.2083, 0.3333, 0.2083, 0.25, 0.25, 0.5, 0.25, 0.5833, 0.2083, 0.5833, 0.2083, 0.5, 0.25, 0.75, 0.25, 0.8333, 0.2083, 0.8333, 0.2083, 0.75, 0.25, 0.1667, 0.25, 0.25, 0.2083, 0.25, 0.2083, 0.1667, 0.25, 0.4167, 0.25, 0.5, 0.2083, 0.5, 0.2083, 0.4167, 0.25, 0.6667, 0.25, 0.75, 0.2083, 0.75, 0.2083, 0.6667, 0.25, 0.08333, 0.25, 0.1667, 0.2083, 0.1667, 0.2083, 0.08333, 0.25, 0.9167, 0.2292, 1.0, 0.2083, 0.9167, 0.2083, 0.4167, 0.2083, 0.5, 0.1667, 0.5, 0.1667, 0.4167, 0.2083, 0.6667, 0.2083, 0.75, 0.1667, 0.75, 0.1667, 0.6667, 0.2083, 0.08333, 0.2083, 0.1667, 0.1667, 0.1667, 0.1667, 0.08333, 0.2083, 0.9167, 0.1875, 1.0, 0.1667, 0.9167, 0.2083, 0.3333, 0.2083, 0.4167, 0.1667, 0.4167, 0.1667, 0.3333, 0.2083, 0.5833, 0.2083, 0.6667, 0.1667, 0.6667, 0.1667, 0.5833, 0.1875, 0.0, 0.2083, 0.08333, 0.1667, 0.08333, 0.2083, 0.8333, 0.2083, 0.9167, 0.1667, 0.9167, 0.1667, 0.8333, 0.2083, 0.25, 0.2083, 0.3333, 0.1667, 0.3333, 0.1667, 0.25, 0.2083, 0.5, 0.2083, 0.5833, 0.1667, 0.5833, 0.1667, 0.5, 0.2083, 0.75, 0.2083, 0.8333, 0.1667, 0.8333, 0.1667, 0.75, 0.2083, 0.1667, 0.2083, 0.25, 0.1667, 0.25, 0.1667, 0.1667, 0.1667, 0.25, 0.1667, 0.3333, 0.125, 0.3333, 0.125, 0.25, 0.1667, 0.5, 0.1667, 0.5833, 0.125, 0.5833, 0.125, 0.5, 0.1667, 0.75, 0.1667, 0.8333, 0.125, 0.8333, 0.125, 0.75, 0.1667, 0.1667, 0.1667, 0.25, 0.125, 0.25, 0.125, 0.1667, 0.1667, 0.4167, 0.1667, 0.5, 0.125, 0.5, 0.125, 0.4167, 0.1667, 0.6667, 0.1667, 0.75, 0.125, 0.75, 0.125, 0.6667, 0.1667, 0.08333, 0.1667, 0.1667, 0.125, 0.1667, 0.125, 0.08333, 0.1667, 0.9167, 0.1458, 1.0, 0.125, 0.9167, 0.1667, 0.3333, 0.1667, 0.4167, 0.125, 0.4167, 0.125, 0.3333, 0.1667, 0.5833, 0.1667, 0.6667, 0.125, 0.6667, 0.125, 0.5833, 0.1458, 0.0, 0.1667, 0.08333, 0.125, 0.08333, 0.1667, 0.8333, 0.1667, 0.9167, 0.125, 0.9167, 0.125, 0.8333, 0.125, 0.9167, 0.1042, 1.0, 0.08333, 0.9167, 0.125, 0.3333, 0.125, 0.4167, 0.08333, 0.4167, 0.08333, 0.3333, 0.125, 0.5833, 0.125, 0.6667, 0.08333, 0.6667, 0.08333, 0.5833, 0.1042, 0.0, 0.125, 0.08333, 0.08333, 0.08333, 0.125, 0.8333, 0.125, 0.9167, 0.08333, 0.9167, 0.08333, 0.8333, 0.125, 0.25, 0.125, 0.3333, 0.08333, 0.3333, 0.08333, 0.25, 0.125, 0.5, 0.125, 0.5833, 0.08333, 0.5833, 0.08333, 0.5, 0.125, 0.75, 0.125, 0.8333, 0.08333, 0.8333, 0.08333, 0.75, 0.125, 0.1667, 0.125, 0.25, 0.08333, 0.25, 0.08333, 0.1667, 0.125, 0.4167, 0.125, 0.5, 0.08333, 0.5, 0.08333, 0.4167, 0.125, 0.6667, 0.125, 0.75, 0.08333, 0.75, 0.08333, 0.6667, 0.125, 0.08333, 0.125, 0.1667, 0.08333, 0.1667, 0.08333, 0.08333, 0.08333, 0.1667, 0.08333, 0.25, 0.04167, 0.25, 0.04167, 0.1667, 0.08333, 0.4167, 0.08333, 0.5, 0.04167, 0.5, 0.04167, 0.4167, 0.08333, 0.6667, 0.08333, 0.75, 0.04167, 0.75, 0.04167, 0.6667, 0.08333, 0.08333, 0.08333, 0.1667, 0.04167, 0.1667, 0.04167, 0.08333, 0.08333, 0.9167, 0.0625, 1.0, 0.04167, 0.9167, 0.08333, 0.3333, 0.08333, 0.4167, 0.04167, 0.4167, 0.04167, 0.3333, 0.08333, 0.5833, 0.08333, 0.6667, 0.04167, 0.6667, 0.04167, 0.5833, 0.0625, 0.0, 0.08333, 0.08333, 0.04167, 0.08333, 0.08333, 0.8333, 0.08333, 0.9167, 0.04167, 0.9167, 0.04167, 0.8333, 0.08333, 0.25, 0.08333, 0.3333, 0.04167, 0.3333, 0.04167, 0.25, 0.08333, 0.5, 0.08333, 0.5833, 0.04167, 0.5833, 0.04167, 0.5, 0.08333, 0.75, 0.08333, 0.8333, 0.04167, 0.8333, 0.04167, 0.75, 0.04167, 0.8333, 0.04167, 0.9167, 0.0, 0.9167, 2.98e-08, 0.8333, 0.04167, 0.25, 0.04167, 0.3333, 2.98e-08, 0.3333, 0.0, 0.25, 0.04167, 0.5, 0.04167, 0.5833, 0.0, 0.5833, 2.98e-08, 0.5, 0.04167, 0.75, 0.04167, 0.8333, 2.98e-08, 0.8333, 0.0, 0.75, 0.04167, 0.1667, 0.04167, 0.25, 0.0, 0.25, 2.98e-08, 0.1667, 0.04167, 0.4167, 0.04167, 0.5, 2.98e-08, 0.5, 0.0, 0.4167, 0.04167, 0.6667, 0.04167, 0.75, 0.0, 0.75, 2.98e-08, 0.6667, 0.04167, 0.08333, 0.04167, 0.1667, 2.98e-08, 0.1667, 0.0, 0.08333, 0.04167, 0.9167, 0.02083, 1.0, 0.0, 0.9167, 0.04167, 0.3333, 0.04167, 0.4167, 0.0, 0.4167, 2.98e-08, 0.3333, 0.04167, 0.5833, 0.04167, 0.6667, 2.98e-08, 0.6667, 0.0, 0.5833, 0.02083, 0.0, 0.04167, 0.08333, 0.0, 0.08333, 1.0, 0.08333, 1.0, 0.1667, 0.9583, 0.1667, 0.9583, 0.08333, 1.0, 0.9167, 0.9792, 1.0, 0.9583, 0.9167, 1.0, 0.3333, 1.0, 0.4167, 0.9583, 0.4167, 0.9583, 0.3333, 1.0, 0.5833, 1.0, 0.6667, 0.9583, 0.6667, 0.9583, 0.5833, 0.9792, 0.0, 1.0, 0.08333, 0.9583, 0.08333, 1.0, 0.8333, 1.0, 0.9167, 0.9583, 0.9167, 0.9583, 0.8333, 1.0, 0.25, 1.0, 0.3333, 0.9583, 0.3333, 0.9583, 0.25, 1.0, 0.5, 1.0, 0.5833, 0.9583, 0.5833, 0.9583, 0.5, 1.0, 0.75, 1.0, 0.8333, 0.9583, 0.8333, 0.9583, 0.75, 1.0, 0.1667, 1.0, 0.25, 0.9583, 0.25, 0.9583, 0.1667, 1.0, 0.4167, 1.0, 0.5, 0.9583, 0.5, 0.9583, 0.4167, 1.0, 0.6667, 1.0, 0.75, 0.9583, 0.75, 0.9583, 0.6667, 0.9583, 0.75, 0.9583, 0.8333, 0.9167, 0.8333, 0.9167, 0.75, 0.9583, 0.1667, 0.9583, 0.25, 0.9167, 0.25, 0.9167, 0.1667, 0.9583, 0.4167, 0.9583, 0.5, 0.9167, 0.5, 0.9167, 0.4167, 0.9583, 0.6667, 0.9583, 0.75, 0.9167, 0.75, 0.9167, 0.6667, 0.9583, 0.08333, 0.9583, 0.1667, 0.9167, 0.1667, 0.9167, 0.08333, 0.9583, 0.9167, 0.9375, 1.0, 0.9167, 0.9167, 0.9583, 0.3333, 0.9583, 0.4167, 0.9167, 0.4167, 0.9167, 0.3333, 0.9583, 0.5833, 0.9583, 0.6667, 0.9167, 0.6667, 0.9167, 0.5833, 0.9375, 0.0, 0.9583, 0.08333, 0.9167, 0.08333, 0.9583, 0.8333, 0.9583, 0.9167, 0.9167, 0.9167, 0.9167, 0.8333, 0.9583, 0.25, 0.9583, 0.3333, 0.9167, 0.3333, 0.9167, 0.25, 0.9583, 0.5, 0.9583, 0.5833, 0.9167, 0.5833, 0.9167, 0.5, 0.8958, 0.0, 0.9167, 0.08333, 0.875, 0.08333, 0.9167, 0.8333, 0.9167, 0.9167, 0.875, 0.9167, 0.875, 0.8333, 0.9167, 0.25, 0.9167, 0.3333, 0.875, 0.3333, 0.875, 0.25, 0.9167, 0.5, 0.9167, 0.5833, 0.875, 0.5833, 0.875, 0.5, 0.9167, 0.75, 0.9167, 0.8333, 0.875, 0.8333, 0.875, 0.75, 0.9167, 0.1667, 0.9167, 0.25, 0.875, 0.25, 0.875, 0.1667, 0.9167, 0.4167, 0.9167, 0.5, 0.875, 0.5, 0.875, 0.4167, 0.9167, 0.6667, 0.9167, 0.75, 0.875, 0.75, 0.875, 0.6667, 0.9167, 0.08333, 0.9167, 0.1667, 0.875, 0.1667, 0.875, 0.08333, 0.9167, 0.9167, 0.8958, 1.0, 0.875, 0.9167, 0.9167, 0.3333, 0.9167, 0.4167, 0.875, 0.4167, 0.875, 0.3333, 0.9167, 0.5833, 0.9167, 0.6667, 0.875, 0.6667, 0.875, 0.5833, 0.875, 0.6667, 0.875, 0.75, 0.8333, 0.75, 0.8333, 0.6667, 0.875, 0.08333, 0.875, 0.1667, 0.8333, 0.1667, 0.8333, 0.08333, 0.875, 0.9167, 0.8542, 1.0, 0.8333, 0.9167, 0.875, 0.3333, 0.875, 0.4167, 0.8333, 0.4167, 0.8333, 0.3333, 0.875, 0.5833, 0.875, 0.6667, 0.8333, 0.6667, 0.8333, 0.5833, 0.8542, 0.0, 0.875, 0.08333, 0.8333, 0.08333, 0.875, 0.8333, 0.875, 0.9167, 0.8333, 0.9167, 0.8333, 0.8333, 0.875, 0.25, 0.875, 0.3333, 0.8333, 0.3333, 0.8333, 0.25, 0.875, 0.5, 0.875, 0.5833, 0.8333, 0.5833, 0.8333, 0.5, 0.875, 0.75, 0.875, 0.8333, 0.8333, 0.8333, 0.8333, 0.75, 0.875, 0.1667, 0.875, 0.25, 0.8333, 0.25, 0.8333, 0.1667, 0.875, 0.4167, 0.875, 0.5, 0.8333, 0.5, 0.8333, 0.4167, 0.8333, 0.75, 0.8333, 0.8333, 0.7917, 0.8333, 0.7917, 0.75, 0.8333, 0.1667, 0.8333, 0.25, 0.7917, 0.25, 0.7917, 0.1667, 0.8333, 0.4167, 0.8333, 0.5, 0.7917, 0.5, 0.7917, 0.4167, 0.8333, 0.6667, 0.8333, 0.75, 0.7917, 0.75, 0.7917, 0.6667, 0.8333, 0.08333, 0.8333, 0.1667, 0.7917, 0.1667, 0.7917, 0.08333, 0.8333, 0.9167, 0.8125, 1.0, 0.7917, 0.9167, 0.8333, 0.3333, 0.8333, 0.4167, 0.7917, 0.4167, 0.7917, 0.3333, 0.8333, 0.5833, 0.8333, 0.6667, 0.7917, 0.6667, 0.7917, 0.5833, 0.8125, 0.0, 0.8333, 0.08333, 0.7917, 0.08333, 0.8333, 0.8333, 0.8333, 0.9167, 0.7917, 0.9167, 0.7917, 0.8333, 0.8333, 0.25, 0.8333, 0.3333, 0.7917, 0.3333, 0.7917, 0.25, 0.8333, 0.5, 0.8333, 0.5833, 0.7917, 0.5833, 0.7917, 0.5, 0.7917, 0.5833, 0.7917, 0.6667, 0.75, 0.6667, 0.75, 0.5833, 0.7708, 0.0, 0.7917, 0.08333, 0.75, 0.08333, 0.7917, 0.8333, 0.7917, 0.9167, 0.75, 0.9167, 0.75, 0.8333, 0.7917, 0.25, 0.7917, 0.3333, 0.75, 0.3333, 0.75, 0.25, 0.7917, 0.5, 0.7917, 0.5833, 0.75, 0.5833, 0.75, 0.5, 0.7917, 0.75, 0.7917, 0.8333, 0.75, 0.8333, 0.75, 0.75, 0.7917, 0.1667, 0.7917, 0.25, 0.75, 0.25, 0.75, 0.1667, 0.7917, 0.4167, 0.7917, 0.5, 0.75, 0.5, 0.75, 0.4167, 0.7917, 0.6667, 0.7917, 0.75, 0.75, 0.75, 0.75, 0.6667, 0.7917, 0.08333, 0.7917, 0.1667, 0.75, 0.1667, 0.75, 0.08333, 0.7917, 0.9167, 0.7708, 1.0, 0.75, 0.9167, 0.7917, 0.3333, 0.7917, 0.4167, 0.75, 0.4167, 0.75, 0.3333])
me_sphere_002.materials.append(mat_skin)
me_sphere_002.update()
me_cube_034 = bpy.data.meshes.new('Cube.034')
me_cube_034.from_pydata([(-0.19, -0.09, -0.25), (-0.19, -0.09, 0.25), (-0.19, 0.09, -0.25), (-0.19, 0.09, 0.25), (0.19, -0.09, -0.25), (0.19, -0.09, 0.25), (0.19, 0.09, -0.25), (0.19, 0.09, 0.25)], [], [(0, 1, 3, 2), (2, 3, 7, 6), (6, 7, 5, 4), (4, 5, 1, 0), (2, 6, 4, 0), (7, 3, 1, 5)])
_uv = me_cube_034.uv_layers.new(name='UVMap')
_uv.uv.foreach_set('vector', [0.375, 0.0, 0.625, 0.0, 0.625, 0.25, 0.375, 0.25, 0.375, 0.25, 0.625, 0.25, 0.625, 0.5, 0.375, 0.5, 0.375, 0.5, 0.625, 0.5, 0.625, 0.75, 0.375, 0.75, 0.375, 0.75, 0.625, 0.75, 0.625, 1.0, 0.375, 1.0, 0.125, 0.5, 0.375, 0.5, 0.375, 0.75, 0.125, 0.75, 0.625, 0.5, 0.875, 0.5, 0.875, 0.75, 0.625, 0.75])
me_cube_034.materials.append(mat_clothing)
me_cube_034.update()
me_cylinder_005 = bpy.data.meshes.new('Cylinder.005')
me_cylinder_005.from_pydata([(0.0, 0.045, -0.191), (0.0, 0.045, 0.191), (0.01165, 0.04347, -0.191), (0.01165, 0.04347, 0.191), (0.0225, 0.03897, -0.191), (0.0225, 0.03897, 0.191), (0.03182, 0.03182, -0.191), (0.03182, 0.03182, 0.191), (0.03897, 0.0225, -0.191), (0.03897, 0.0225, 0.191), (0.04347, 0.01165, -0.191), (0.04347, 0.01165, 0.191), (0.045, 0.0, -0.191), (0.045, 0.0, 0.191), (0.04347, -0.01165, -0.191), (0.04347, -0.01165, 0.191), (0.03897, -0.0225, -0.191), (0.03897, -0.0225, 0.191), (0.03182, -0.03182, -0.191), (0.03182, -0.03182, 0.191), (0.0225, -0.03897, -0.191), (0.0225, -0.03897, 0.191), (0.01165, -0.04347, -0.191), (0.01165, -0.04347, 0.191), (0.0, -0.045, -0.191), (0.0, -0.045, 0.191), (-0.01165, -0.04347, -0.191), (-0.01165, -0.04347, 0.191), (-0.0225, -0.03897, -0.191), (-0.0225, -0.03897, 0.191), (-0.03182, -0.03182, -0.191), (-0.03182, -0.03182, 0.191), (-0.03897, -0.0225, -0.191), (-0.03897, -0.0225, 0.191), (-0.04347, -0.01165, -0.191), (-0.04347, -0.01165, 0.191), (-0.045, 0.0, -0.191), (-0.045, 0.0, 0.191), (-0.04347, 0.01165, -0.191), (-0.04347, 0.01165, 0.191), (-0.03897, 0.0225, -0.191), (-0.03897, 0.0225, 0.191), (-0.03182, 0.03182, -0.191), (-0.03182, 0.03182, 0.191), (-0.0225, 0.03897, -0.191), (-0.0225, 0.03897, 0.191), (-0.01165, 0.04347, -0.191), (-0.01165, 0.04347, 0.191)], [], [(0, 1, 3, 2), (2, 3, 5, 4), (4, 5, 7, 6), (6, 7, 9, 8), (8, 9, 11, 10), (10, 11, 13, 12), (12, 13, 15, 14), (14, 15, 17, 16), (16, 17, 19, 18), (18, 19, 21, 20), (20, 21, 23, 22), (22, 23, 25, 24), (24, 25, 27, 26), (26, 27, 29, 28), (28, 29, 31, 30), (30, 31, 33, 32), (32, 33, 35, 34), (34, 35, 37, 36), (36, 37, 39, 38), (38, 39, 41, 40), (40, 41, 43, 42), (42, 43, 45, 44), (3, 1, 47, 45, 43, 41, 39, 37, 35, 33, 31, 29, 27, 25, 23, 21, 19, 17, 15, 13, 11, 9, 7, 5), (44, 45, 47, 46), (46, 47, 1, 0), (0, 2, 4, 6, 8, 10, 12, 14, 16, 18, 20, 22, 24, 26, 28, 30, 32, 34, 36, 38, 40, 42, 44, 46)])
_uv = me_cylinder_005.uv_layers.new(name='UVMap')
_uv.uv.foreach_set('vector', [1.0, 0.5, 1.0, 1.0, 0.9583, 1.0, 0.9583, 0.5, 0.9583, 0.5, 0.9583, 1.0, 0.9167, 1.0, 0.9167, 0.5, 0.9167, 0.5, 0.9167, 1.0, 0.875, 1.0, 0.875, 0.5, 0.875, 0.5, 0.875, 1.0, 0.8333, 1.0, 0.8333, 0.5, 0.8333, 0.5, 0.8333, 1.0, 0.7917, 1.0, 0.7917, 0.5, 0.7917, 0.5, 0.7917, 1.0, 0.75, 1.0, 0.75, 0.5, 0.75, 0.5, 0.75, 1.0, 0.7083, 1.0, 0.7083, 0.5, 0.7083, 0.5, 0.7083, 1.0, 0.6667, 1.0, 0.6667, 0.5, 0.6667, 0.5, 0.6667, 1.0, 0.625, 1.0, 0.625, 0.5, 0.625, 0.5, 0.625, 1.0, 0.5833, 1.0, 0.5833, 0.5, 0.5833, 0.5, 0.5833, 1.0, 0.5417, 1.0, 0.5417, 0.5, 0.5417, 0.5, 0.5417, 1.0, 0.5, 1.0, 0.5, 0.5, 0.5, 0.5, 0.5, 1.0, 0.4583, 1.0, 0.4583, 0.5, 0.4583, 0.5, 0.4583, 1.0, 0.4167, 1.0, 0.4167, 0.5, 0.4167, 0.5, 0.4167, 1.0, 0.375, 1.0, 0.375, 0.5, 0.375, 0.5, 0.375, 1.0, 0.3333, 1.0, 0.3333, 0.5, 0.3333, 0.5, 0.3333, 1.0, 0.2917, 1.0, 0.2917, 0.5, 0.2917, 0.5, 0.2917, 1.0, 0.25, 1.0, 0.25, 0.5, 0.25, 0.5, 0.25, 1.0, 0.2083, 1.0, 0.2083, 0.5, 0.2083, 0.5, 0.2083, 1.0, 0.1667, 1.0, 0.1667, 0.5, 0.1667, 0.5, 0.1667, 1.0, 0.125, 1.0, 0.125, 0.5, 0.125, 0.5, 0.125, 1.0, 0.08333, 1.0, 0.08333, 0.5, 0.3121, 0.4818, 0.25, 0.49, 0.1879, 0.4818, 0.13, 0.4578, 0.08029, 0.4197, 0.04215, 0.37, 0.01818, 0.3121, 0.01, 0.25, 0.01818, 0.1879, 0.04215, 0.13, 0.08029, 0.08029, 0.13, 0.04215, 0.1879, 0.01818, 0.25, 0.01, 0.3121, 0.01818, 0.37, 0.04215, 0.4197, 0.08029, 0.4578, 0.13, 0.4818, 0.1879, 0.49, 0.25, 0.4818, 0.3121, 0.4578, 0.37, 0.4197, 0.4197, 0.37, 0.4578, 0.08333, 0.5, 0.08333, 1.0, 0.04167, 1.0, 0.04167, 0.5, 0.04167, 0.5, 0.04167, 1.0, -1.863e-07, 1.0, -1.863e-07, 0.5, 0.75, 0.49, 0.8121, 0.4818, 0.87, 0.4578, 0.9197, 0.4197, 0.9578, 0.37, 0.9818, 0.3121, 0.99, 0.25, 0.9818, 0.1879, 0.9578, 0.13, 0.9197, 0.08029, 0.87, 0.04215, 0.8121, 0.01818, 0.75, 0.01, 0.6879, 0.01818, 0.63, 0.04215, 0.5803, 0.08029, 0.5422, 0.13, 0.5182, 0.1879, 0.51, 0.25, 0.5182, 0.3121, 0.5422, 0.37, 0.5803, 0.4197, 0.63, 0.4578, 0.6879, 0.4818])
me_cylinder_005.materials.append(mat_skin)
me_cylinder_005.update()
me_cylinder_006 = bpy.data.meshes.new('Cylinder.006')
me_cylinder_006.from_pydata([(0.0, 0.045, -0.191), (0.0, 0.045, 0.191), (0.01165, 0.04347, -0.191), (0.01165, 0.04347, 0.191), (0.0225, 0.03897, -0.191), (0.0225, 0.03897, 0.191), (0.03182, 0.03182, -0.191), (0.03182, 0.03182, 0.191), (0.03897, 0.0225, -0.191), (0.03897, 0.0225, 0.191), (0.04347, 0.01165, -0.191), (0.04347, 0.01165, 0.191), (0.045, 0.0, -0.191), (0.045, 0.0, 0.191), (0.04347, -0.01165, -0.191), (0.04347, -0.01165, 0.191), (0.03897, -0.0225, -0.191), (0.03897, -0.0225, 0.191), (0.03182, -0.03182, -0.191), (0.03182, -0.03182, 0.191), (0.0225, -0.03897, -0.191), (0.0225, -0.03897, 0.191), (0.01165, -0.04347, -0.191), (0.01165, -0.04347, 0.191), (0.0, -0.045, -0.191), (0.0, -0.045, 0.191), (-0.01165, -0.04347, -0.191), (-0.01165, -0.04347, 0.191), (-0.0225, -0.03897, -0.191), (-0.0225, -0.03897, 0.191), (-0.03182, -0.03182, -0.191), (-0.03182, -0.03182, 0.191), (-0.03897, -0.0225, -0.191), (-0.03897, -0.0225, 0.191), (-0.04347, -0.01165, -0.191), (-0.04347, -0.01165, 0.191), (-0.045, 0.0, -0.191), (-0.045, 0.0, 0.191), (-0.04347, 0.01165, -0.191), (-0.04347, 0.01165, 0.191), (-0.03897, 0.0225, -0.191), (-0.03897, 0.0225, 0.191), (-0.03182, 0.03182, -0.191), (-0.03182, 0.03182, 0.191), (-0.0225, 0.03897, -0.191), (-0.0225, 0.03897, 0.191), (-0.01165, 0.04347, -0.191), (-0.01165, 0.04347, 0.191)], [], [(0, 1, 3, 2), (2, 3, 5, 4), (4, 5, 7, 6), (6, 7, 9, 8), (8, 9, 11, 10), (10, 11, 13, 12), (12, 13, 15, 14), (14, 15, 17, 16), (16, 17, 19, 18), (18, 19, 21, 20), (20, 21, 23, 22), (22, 23, 25, 24), (24, 25, 27, 26), (26, 27, 29, 28), (28, 29, 31, 30), (30, 31, 33, 32), (32, 33, 35, 34), (34, 35, 37, 36), (36, 37, 39, 38), (38, 39, 41, 40), (40, 41, 43, 42), (42, 43, 45, 44), (3, 1, 47, 45, 43, 41, 39, 37, 35, 33, 31, 29, 27, 25, 23, 21, 19, 17, 15, 13, 11, 9, 7, 5), (44, 45, 47, 46), (46, 47, 1, 0), (0, 2, 4, 6, 8, 10, 12, 14, 16, 18, 20, 22, 24, 26, 28, 30, 32, 34, 36, 38, 40, 42, 44, 46)])
_uv = me_cylinder_006.uv_layers.new(name='UVMap')
_uv.uv.foreach_set('vector', [1.0, 0.5, 1.0, 1.0, 0.9583, 1.0, 0.9583, 0.5, 0.9583, 0.5, 0.9583, 1.0, 0.9167, 1.0, 0.9167, 0.5, 0.9167, 0.5, 0.9167, 1.0, 0.875, 1.0, 0.875, 0.5, 0.875, 0.5, 0.875, 1.0, 0.8333, 1.0, 0.8333, 0.5, 0.8333, 0.5, 0.8333, 1.0, 0.7917, 1.0, 0.7917, 0.5, 0.7917, 0.5, 0.7917, 1.0, 0.75, 1.0, 0.75, 0.5, 0.75, 0.5, 0.75, 1.0, 0.7083, 1.0, 0.7083, 0.5, 0.7083, 0.5, 0.7083, 1.0, 0.6667, 1.0, 0.6667, 0.5, 0.6667, 0.5, 0.6667, 1.0, 0.625, 1.0, 0.625, 0.5, 0.625, 0.5, 0.625, 1.0, 0.5833, 1.0, 0.5833, 0.5, 0.5833, 0.5, 0.5833, 1.0, 0.5417, 1.0, 0.5417, 0.5, 0.5417, 0.5, 0.5417, 1.0, 0.5, 1.0, 0.5, 0.5, 0.5, 0.5, 0.5, 1.0, 0.4583, 1.0, 0.4583, 0.5, 0.4583, 0.5, 0.4583, 1.0, 0.4167, 1.0, 0.4167, 0.5, 0.4167, 0.5, 0.4167, 1.0, 0.375, 1.0, 0.375, 0.5, 0.375, 0.5, 0.375, 1.0, 0.3333, 1.0, 0.3333, 0.5, 0.3333, 0.5, 0.3333, 1.0, 0.2917, 1.0, 0.2917, 0.5, 0.2917, 0.5, 0.2917, 1.0, 0.25, 1.0, 0.25, 0.5, 0.25, 0.5, 0.25, 1.0, 0.2083, 1.0, 0.2083, 0.5, 0.2083, 0.5, 0.2083, 1.0, 0.1667, 1.0, 0.1667, 0.5, 0.1667, 0.5, 0.1667, 1.0, 0.125, 1.0, 0.125, 0.5, 0.125, 0.5, 0.125, 1.0, 0.08333, 1.0, 0.08333, 0.5, 0.3121, 0.4818, 0.25, 0.49, 0.1879, 0.4818, 0.13, 0.4578, 0.08029, 0.4197, 0.04215, 0.37, 0.01818, 0.3121, 0.01, 0.25, 0.01818, 0.1879, 0.04215, 0.13, 0.08029, 0.08029, 0.13, 0.04215, 0.1879, 0.01818, 0.25, 0.01, 0.3121, 0.01818, 0.37, 0.04215, 0.4197, 0.08029, 0.4578, 0.13, 0.4818, 0.1879, 0.49, 0.25, 0.4818, 0.3121, 0.4578, 0.37, 0.4197, 0.4197, 0.37, 0.4578, 0.08333, 0.5, 0.08333, 1.0, 0.04167, 1.0, 0.04167, 0.5, 0.04167, 0.5, 0.04167, 1.0, -1.863e-07, 1.0, -1.863e-07, 0.5, 0.75, 0.49, 0.8121, 0.4818, 0.87, 0.4578, 0.9197, 0.4197, 0.9578, 0.37, 0.9818, 0.3121, 0.99, 0.25, 0.9818, 0.1879, 0.9578, 0.13, 0.9197, 0.08029, 0.87, 0.04215, 0.8121, 0.01818, 0.75, 0.01, 0.6879, 0.01818, 0.63, 0.04215, 0.5803, 0.08029, 0.5422, 0.13, 0.5182, 0.1879, 0.51, 0.25, 0.5182, 0.3121, 0.5422, 0.37, 0.5803, 0.4197, 0.63, 0.4578, 0.6879, 0.4818])
me_cylinder_006.materials.append(mat_skin)
me_cylinder_006.update()
me_cylinder_007 = bpy.data.meshes.new('Cylinder.007')
me_cylinder_007.from_pydata([(0.0, 0.055, -0.2752), (0.0, 0.055, 0.2752), (0.01424, 0.05313, -0.2752), (0.01424, 0.05313, 0.2752), (0.0275, 0.04763, -0.2752), (0.0275, 0.04763, 0.2752), (0.03889, 0.03889, -0.2752), (0.03889, 0.03889, 0.2752), (0.04763, 0.0275, -0.2752), (0.04763, 0.0275, 0.2752), (0.05313, 0.01424, -0.2752), (0.05313, 0.01424, 0.2752), (0.055, 0.0, -0.2752), (0.055, 0.0, 0.2752), (0.05313, -0.01424, -0.2752), (0.05313, -0.01424, 0.2752), (0.04763, -0.0275, -0.2752), (0.04763, -0.0275, 0.2752), (0.03889, -0.03889, -0.2752), (0.03889, -0.03889, 0.2752), (0.0275, -0.04763, -0.2752), (0.0275, -0.04763, 0.2752), (0.01424, -0.05313, -0.2752), (0.01424, -0.05313, 0.2752), (0.0, -0.055, -0.2752), (0.0, -0.055, 0.2752), (-0.01424, -0.05313, -0.2752), (-0.01424, -0.05313, 0.2752), (-0.0275, -0.04763, -0.2752), (-0.0275, -0.04763, 0.2752), (-0.03889, -0.03889, -0.2752), (-0.03889, -0.03889, 0.2752), (-0.04763, -0.0275, -0.2752), (-0.04763, -0.0275, 0.2752), (-0.05313, -0.01424, -0.2752), (-0.05313, -0.01424, 0.2752), (-0.055, 0.0, -0.2752), (-0.055, 0.0, 0.2752), (-0.05313, 0.01424, -0.2752), (-0.05313, 0.01424, 0.2752), (-0.04763, 0.0275, -0.2752), (-0.04763, 0.0275, 0.2752), (-0.03889, 0.03889, -0.2752), (-0.03889, 0.03889, 0.2752), (-0.0275, 0.04763, -0.2752), (-0.0275, 0.04763, 0.2752), (-0.01424, 0.05313, -0.2752), (-0.01424, 0.05313, 0.2752)], [], [(0, 1, 3, 2), (2, 3, 5, 4), (4, 5, 7, 6), (6, 7, 9, 8), (8, 9, 11, 10), (10, 11, 13, 12), (12, 13, 15, 14), (14, 15, 17, 16), (16, 17, 19, 18), (18, 19, 21, 20), (20, 21, 23, 22), (22, 23, 25, 24), (24, 25, 27, 26), (26, 27, 29, 28), (28, 29, 31, 30), (30, 31, 33, 32), (32, 33, 35, 34), (34, 35, 37, 36), (36, 37, 39, 38), (38, 39, 41, 40), (40, 41, 43, 42), (42, 43, 45, 44), (3, 1, 47, 45, 43, 41, 39, 37, 35, 33, 31, 29, 27, 25, 23, 21, 19, 17, 15, 13, 11, 9, 7, 5), (44, 45, 47, 46), (46, 47, 1, 0), (0, 2, 4, 6, 8, 10, 12, 14, 16, 18, 20, 22, 24, 26, 28, 30, 32, 34, 36, 38, 40, 42, 44, 46)])
_uv = me_cylinder_007.uv_layers.new(name='UVMap')
_uv.uv.foreach_set('vector', [1.0, 0.5, 1.0, 1.0, 0.9583, 1.0, 0.9583, 0.5, 0.9583, 0.5, 0.9583, 1.0, 0.9167, 1.0, 0.9167, 0.5, 0.9167, 0.5, 0.9167, 1.0, 0.875, 1.0, 0.875, 0.5, 0.875, 0.5, 0.875, 1.0, 0.8333, 1.0, 0.8333, 0.5, 0.8333, 0.5, 0.8333, 1.0, 0.7917, 1.0, 0.7917, 0.5, 0.7917, 0.5, 0.7917, 1.0, 0.75, 1.0, 0.75, 0.5, 0.75, 0.5, 0.75, 1.0, 0.7083, 1.0, 0.7083, 0.5, 0.7083, 0.5, 0.7083, 1.0, 0.6667, 1.0, 0.6667, 0.5, 0.6667, 0.5, 0.6667, 1.0, 0.625, 1.0, 0.625, 0.5, 0.625, 0.5, 0.625, 1.0, 0.5833, 1.0, 0.5833, 0.5, 0.5833, 0.5, 0.5833, 1.0, 0.5417, 1.0, 0.5417, 0.5, 0.5417, 0.5, 0.5417, 1.0, 0.5, 1.0, 0.5, 0.5, 0.5, 0.5, 0.5, 1.0, 0.4583, 1.0, 0.4583, 0.5, 0.4583, 0.5, 0.4583, 1.0, 0.4167, 1.0, 0.4167, 0.5, 0.4167, 0.5, 0.4167, 1.0, 0.375, 1.0, 0.375, 0.5, 0.375, 0.5, 0.375, 1.0, 0.3333, 1.0, 0.3333, 0.5, 0.3333, 0.5, 0.3333, 1.0, 0.2917, 1.0, 0.2917, 0.5, 0.2917, 0.5, 0.2917, 1.0, 0.25, 1.0, 0.25, 0.5, 0.25, 0.5, 0.25, 1.0, 0.2083, 1.0, 0.2083, 0.5, 0.2083, 0.5, 0.2083, 1.0, 0.1667, 1.0, 0.1667, 0.5, 0.1667, 0.5, 0.1667, 1.0, 0.125, 1.0, 0.125, 0.5, 0.125, 0.5, 0.125, 1.0, 0.08333, 1.0, 0.08333, 0.5, 0.3121, 0.4818, 0.25, 0.49, 0.1879, 0.4818, 0.13, 0.4578, 0.08029, 0.4197, 0.04215, 0.37, 0.01818, 0.3121, 0.01, 0.25, 0.01818, 0.1879, 0.04215, 0.13, 0.08029, 0.08029, 0.13, 0.04215, 0.1879, 0.01818, 0.25, 0.01, 0.3121, 0.01818, 0.37, 0.04215, 0.4197, 0.08029, 0.4578, 0.13, 0.4818, 0.1879, 0.49, 0.25, 0.4818, 0.3121, 0.4578, 0.37, 0.4197, 0.4197, 0.37, 0.4578, 0.08333, 0.5, 0.08333, 1.0, 0.04167, 1.0, 0.04167, 0.5, 0.04167, 0.5, 0.04167, 1.0, -1.863e-07, 1.0, -1.863e-07, 0.5, 0.75, 0.49, 0.8121, 0.4818, 0.87, 0.4578, 0.9197, 0.4197, 0.9578, 0.37, 0.9818, 0.3121, 0.99, 0.25, 0.9818, 0.1879, 0.9578, 0.13, 0.9197, 0.08029, 0.87, 0.04215, 0.8121, 0.01818, 0.75, 0.01, 0.6879, 0.01818, 0.63, 0.04215, 0.5803, 0.08029, 0.5422, 0.13, 0.5182, 0.1879, 0.51, 0.25, 0.5182, 0.3121, 0.5422, 0.37, 0.5803, 0.4197, 0.63, 0.4578, 0.6879, 0.4818])
me_cylinder_007.materials.append(mat_trousers)
me_cylinder_007.update()
me_cylinder_008 = bpy.data.meshes.new('Cylinder.008')
me_cylinder_008.from_pydata([(0.0, 0.055, -0.2752), (0.0, 0.055, 0.2752), (0.01424, 0.05313, -0.2752), (0.01424, 0.05313, 0.2752), (0.0275, 0.04763, -0.2752), (0.0275, 0.04763, 0.2752), (0.03889, 0.03889, -0.2752), (0.03889, 0.03889, 0.2752), (0.04763, 0.0275, -0.2752), (0.04763, 0.0275, 0.2752), (0.05313, 0.01424, -0.2752), (0.05313, 0.01424, 0.2752), (0.055, 0.0, -0.2752), (0.055, 0.0, 0.2752), (0.05313, -0.01424, -0.2752), (0.05313, -0.01424, 0.2752), (0.04763, -0.0275, -0.2752), (0.04763, -0.0275, 0.2752), (0.03889, -0.03889, -0.2752), (0.03889, -0.03889, 0.2752), (0.0275, -0.04763, -0.2752), (0.0275, -0.04763, 0.2752), (0.01424, -0.05313, -0.2752), (0.01424, -0.05313, 0.2752), (0.0, -0.055, -0.2752), (0.0, -0.055, 0.2752), (-0.01424, -0.05313, -0.2752), (-0.01424, -0.05313, 0.2752), (-0.0275, -0.04763, -0.2752), (-0.0275, -0.04763, 0.2752), (-0.03889, -0.03889, -0.2752), (-0.03889, -0.03889, 0.2752), (-0.04763, -0.0275, -0.2752), (-0.04763, -0.0275, 0.2752), (-0.05313, -0.01424, -0.2752), (-0.05313, -0.01424, 0.2752), (-0.055, 0.0, -0.2752), (-0.055, 0.0, 0.2752), (-0.05313, 0.01424, -0.2752), (-0.05313, 0.01424, 0.2752), (-0.04763, 0.0275, -0.2752), (-0.04763, 0.0275, 0.2752), (-0.03889, 0.03889, -0.2752), (-0.03889, 0.03889, 0.2752), (-0.0275, 0.04763, -0.2752), (-0.0275, 0.04763, 0.2752), (-0.01424, 0.05313, -0.2752), (-0.01424, 0.05313, 0.2752)], [], [(0, 1, 3, 2), (2, 3, 5, 4), (4, 5, 7, 6), (6, 7, 9, 8), (8, 9, 11, 10), (10, 11, 13, 12), (12, 13, 15, 14), (14, 15, 17, 16), (16, 17, 19, 18), (18, 19, 21, 20), (20, 21, 23, 22), (22, 23, 25, 24), (24, 25, 27, 26), (26, 27, 29, 28), (28, 29, 31, 30), (30, 31, 33, 32), (32, 33, 35, 34), (34, 35, 37, 36), (36, 37, 39, 38), (38, 39, 41, 40), (40, 41, 43, 42), (42, 43, 45, 44), (3, 1, 47, 45, 43, 41, 39, 37, 35, 33, 31, 29, 27, 25, 23, 21, 19, 17, 15, 13, 11, 9, 7, 5), (44, 45, 47, 46), (46, 47, 1, 0), (0, 2, 4, 6, 8, 10, 12, 14, 16, 18, 20, 22, 24, 26, 28, 30, 32, 34, 36, 38, 40, 42, 44, 46)])
_uv = me_cylinder_008.uv_layers.new(name='UVMap')
_uv.uv.foreach_set('vector', [1.0, 0.5, 1.0, 1.0, 0.9583, 1.0, 0.9583, 0.5, 0.9583, 0.5, 0.9583, 1.0, 0.9167, 1.0, 0.9167, 0.5, 0.9167, 0.5, 0.9167, 1.0, 0.875, 1.0, 0.875, 0.5, 0.875, 0.5, 0.875, 1.0, 0.8333, 1.0, 0.8333, 0.5, 0.8333, 0.5, 0.8333, 1.0, 0.7917, 1.0, 0.7917, 0.5, 0.7917, 0.5, 0.7917, 1.0, 0.75, 1.0, 0.75, 0.5, 0.75, 0.5, 0.75, 1.0, 0.7083, 1.0, 0.7083, 0.5, 0.7083, 0.5, 0.7083, 1.0, 0.6667, 1.0, 0.6667, 0.5, 0.6667, 0.5, 0.6667, 1.0, 0.625, 1.0, 0.625, 0.5, 0.625, 0.5, 0.625, 1.0, 0.5833, 1.0, 0.5833, 0.5, 0.5833, 0.5, 0.5833, 1.0, 0.5417, 1.0, 0.5417, 0.5, 0.5417, 0.5, 0.5417, 1.0, 0.5, 1.0, 0.5, 0.5, 0.5, 0.5, 0.5, 1.0, 0.4583, 1.0, 0.4583, 0.5, 0.4583, 0.5, 0.4583, 1.0, 0.4167, 1.0, 0.4167, 0.5, 0.4167, 0.5, 0.4167, 1.0, 0.375, 1.0, 0.375, 0.5, 0.375, 0.5, 0.375, 1.0, 0.3333, 1.0, 0.3333, 0.5, 0.3333, 0.5, 0.3333, 1.0, 0.2917, 1.0, 0.2917, 0.5, 0.2917, 0.5, 0.2917, 1.0, 0.25, 1.0, 0.25, 0.5, 0.25, 0.5, 0.25, 1.0, 0.2083, 1.0, 0.2083, 0.5, 0.2083, 0.5, 0.2083, 1.0, 0.1667, 1.0, 0.1667, 0.5, 0.1667, 0.5, 0.1667, 1.0, 0.125, 1.0, 0.125, 0.5, 0.125, 0.5, 0.125, 1.0, 0.08333, 1.0, 0.08333, 0.5, 0.3121, 0.4818, 0.25, 0.49, 0.1879, 0.4818, 0.13, 0.4578, 0.08029, 0.4197, 0.04215, 0.37, 0.01818, 0.3121, 0.01, 0.25, 0.01818, 0.1879, 0.04215, 0.13, 0.08029, 0.08029, 0.13, 0.04215, 0.1879, 0.01818, 0.25, 0.01, 0.3121, 0.01818, 0.37, 0.04215, 0.4197, 0.08029, 0.4578, 0.13, 0.4818, 0.1879, 0.49, 0.25, 0.4818, 0.3121, 0.4578, 0.37, 0.4197, 0.4197, 0.37, 0.4578, 0.08333, 0.5, 0.08333, 1.0, 0.04167, 1.0, 0.04167, 0.5, 0.04167, 0.5, 0.04167, 1.0, -1.863e-07, 1.0, -1.863e-07, 0.5, 0.75, 0.49, 0.8121, 0.4818, 0.87, 0.4578, 0.9197, 0.4197, 0.9578, 0.37, 0.9818, 0.3121, 0.99, 0.25, 0.9818, 0.1879, 0.9578, 0.13, 0.9197, 0.08029, 0.87, 0.04215, 0.8121, 0.01818, 0.75, 0.01, 0.6879, 0.01818, 0.63, 0.04215, 0.5803, 0.08029, 0.5422, 0.13, 0.5182, 0.1879, 0.51, 0.25, 0.5182, 0.3121, 0.5422, 0.37, 0.5803, 0.4197, 0.63, 0.4578, 0.6879, 0.4818])
me_cylinder_008.materials.append(mat_trousers)
me_cylinder_008.update()

# ---- objects
ob_head = bpy.data.objects.new('Head', me_sphere_002)
ob_torso = bpy.data.objects.new('Torso', me_cube_034)
ob_armleft = bpy.data.objects.new('ArmLeft', me_cylinder_005)
ob_armright = bpy.data.objects.new('ArmRight', me_cylinder_006)
ob_legleft = bpy.data.objects.new('LegLeft', me_cylinder_007)
ob_legright = bpy.data.objects.new('LegRight', me_cylinder_008)
ob_rescueapproachpoint = bpy.data.objects.new('RescueApproachPoint', None)

# ---- transforms, parenting, visibility, modifiers, constraints
ob_head.location = (0.0, 0.0, 1.58)
ob_torso.location = (0.0, 0.02, 1.2)
ob_armleft.location = (-0.29, 0.0, 1.5)
ob_armleft.rotation_mode = 'QUATERNION'
ob_armleft.rotation_quaternion = (0.6582, 0.2585, -0.2585, -0.6582)
ob_armright.location = (0.29, 0.0, 1.5)
ob_armright.rotation_mode = 'QUATERNION'
ob_armright.rotation_quaternion = (0.6582, 0.2585, 0.2585, 0.6582)
ob_legleft.location = (-0.11, 0.02, 0.675)
ob_legleft.rotation_mode = 'QUATERNION'
ob_legleft.rotation_quaternion = (0.01285, 0.707, -0.707, -0.01285)
ob_legright.location = (0.11, 0.02, 0.675)
ob_legright.rotation_mode = 'QUATERNION'
ob_legright.rotation_quaternion = (0.01285, 0.707, 0.707, 0.01285)
ob_rescueapproachpoint.location = (0.0, -0.15, 1.2)
ob_rescueapproachpoint.empty_display_size = 0.35

# ---- collection membership
col_rescueperson.objects.link(ob_head)
col_rescueperson.objects.link(ob_torso)
col_rescueperson.objects.link(ob_armleft)
col_rescueperson.objects.link(ob_armright)
col_rescueperson.objects.link(ob_legleft)
col_rescueperson.objects.link(ob_legright)
col_rescueperson.objects.link(ob_rescueapproachpoint)

# ---- scene / render settings (as saved in the file)
scene.frame_start = 1; scene.frame_end = 250; scene.frame_set(1)
scene.render.engine = 'BLENDER_EEVEE_NEXT'
scene.render.bake_bias = 0.0
scene.render.bake_samples = 0
scene.render.compositor_device = 'GPU'
scene.eevee.use_volume_custom_range = False
scene.eevee.fast_gi_thickness_near = 0.1
scene.eevee.fast_gi_thickness_far = 0.0
scene.eevee.ray_tracing_options.screen_trace_thickness = 0.1
bpy.context.view_layer.update()

# ---- added for rendering (the .blend has no active camera and no usable light): camera, sun
cam_auto = bpy.data.cameras.new('AutoCamera')
cam_auto.lens = 50.0
cam_auto.sensor_width = 36.0
cam_auto.clip_end = 1000.0
ob_auto_camera = bpy.data.objects.new('AutoCamera', cam_auto)
scene.collection.objects.link(ob_auto_camera)
ob_auto_camera.location = (1.54969, -1.85962, 2.31875)
ob_auto_camera.rotation_euler = (1.09748, -7.21219e-08, 0.694738)
scene.camera = ob_auto_camera
light_auto_sun = bpy.data.lights.new('AutoSun', 'SUN')
light_auto_sun.energy = 3.0
light_auto_sun.angle = 0.0523599
ob_auto_sun = bpy.data.objects.new('AutoSun', light_auto_sun)
scene.collection.objects.link(ob_auto_sun)
ob_auto_sun.rotation_euler = (0.872665, 0.174533, 0.523599)
bpy.context.view_layer.update()
